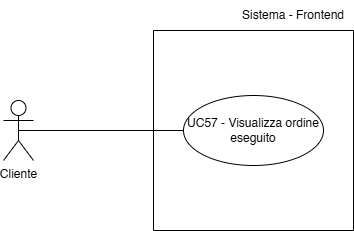

The diagram above was exported from draw.io. Its source (the exported page's mxGraphModel, read from the mxfile embedded in the PNG):
<mxGraphModel dx="712" dy="745" grid="1" gridSize="10" guides="1" tooltips="1" connect="1" arrows="1" fold="1" page="1" pageScale="1" pageWidth="827" pageHeight="1169" math="0" shadow="0">
  <root>
    <mxCell id="0" />
    <mxCell id="1" parent="0" />
    <mxCell id="DkMwDXPOYdELn7RI1TfO-2" value="" style="swimlane;startSize=0;" parent="1" vertex="1">
      <mxGeometry x="180" y="485" width="200" height="200" as="geometry" />
    </mxCell>
    <mxCell id="XNbgoiOD-r7Qvmb4tR1s-1" value="Cliente" style="shape=umlActor;verticalLabelPosition=bottom;verticalAlign=top;html=1;" parent="1" vertex="1">
      <mxGeometry x="30" y="555" width="30" height="60" as="geometry" />
    </mxCell>
    <mxCell id="XNbgoiOD-r7Qvmb4tR1s-6" value="UC57 - Visualizza ordine eseguito" style="ellipse;whiteSpace=wrap;html=1;" parent="1" vertex="1">
      <mxGeometry x="210" y="550" width="140" height="70" as="geometry" />
    </mxCell>
    <mxCell id="XNbgoiOD-r7Qvmb4tR1s-7" value="" style="endArrow=none;html=1;rounded=0;fontSize=12;startSize=8;endSize=8;curved=1;exitX=0.5;exitY=0.5;exitDx=0;exitDy=0;exitPerimeter=0;entryX=0;entryY=0.5;entryDx=0;entryDy=0;" parent="1" source="XNbgoiOD-r7Qvmb4tR1s-1" target="XNbgoiOD-r7Qvmb4tR1s-6" edge="1">
      <mxGeometry width="50" height="50" relative="1" as="geometry">
        <mxPoint x="440" y="560" as="sourcePoint" />
        <mxPoint x="490" y="510" as="targetPoint" />
      </mxGeometry>
    </mxCell>
    <mxCell id="DkMwDXPOYdELn7RI1TfO-4" value="&lt;div&gt;Sistema - Frontend&lt;/div&gt;" style="text;html=1;align=center;verticalAlign=middle;whiteSpace=wrap;rounded=0;" parent="1" vertex="1">
      <mxGeometry x="260" y="455" width="120" height="30" as="geometry" />
    </mxCell>
  </root>
</mxGraphModel>